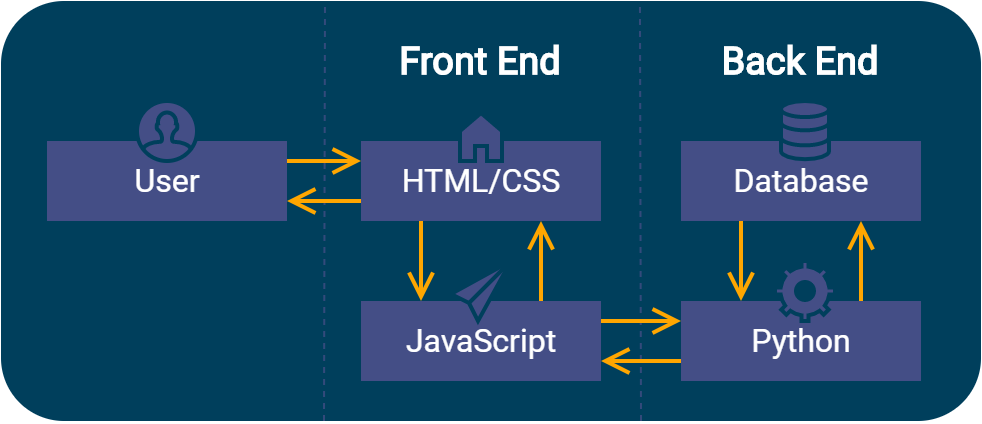

The diagram above was exported from draw.io. Its source (the exported page's mxGraphModel, read from the mxfile embedded in the PNG):
<mxGraphModel dx="1422" dy="-267" grid="1" gridSize="10" guides="1" tooltips="1" connect="1" arrows="1" fold="1" page="1" pageScale="1" pageWidth="850" pageHeight="1100" background="none" math="0" shadow="0">
  <root>
    <mxCell id="0" />
    <mxCell id="1" parent="0" />
    <mxCell id="2" value="" style="rounded=1;whiteSpace=wrap;html=1;fontSize=16;strokeColor=none;fillColor=#003F5C;" vertex="1" parent="1">
      <mxGeometry x="50" y="1120" width="490" height="210" as="geometry" />
    </mxCell>
    <mxCell id="3" value="User" style="html=1;fontFamily=Roboto;fontSize=16;fontColor=#FFFFFF;fontStyle=0;strokeColor=none;fillColor=#444e86;" vertex="1" parent="1">
      <mxGeometry x="73" y="1190" width="120" height="40" as="geometry" />
    </mxCell>
    <mxCell id="4" style="edgeStyle=orthogonalEdgeStyle;rounded=0;orthogonalLoop=1;jettySize=auto;html=1;exitX=0.25;exitY=1;exitDx=0;exitDy=0;entryX=0.25;entryY=0;entryDx=0;entryDy=0;fontFamily=Helvetica;shadow=0;verticalAlign=bottom;strokeColor=#ffa600;strokeWidth=2;endFill=1;endArrow=open;endSize=10;targetPerimeterSpacing=0;startSize=6;sourcePerimeterSpacing=0;sketch=0;" edge="1" source="5" target="11" parent="1">
      <mxGeometry relative="1" as="geometry" />
    </mxCell>
    <mxCell id="5" value="HTML/CSS" style="html=1;fontFamily=Roboto;fontSize=16;fontColor=#FFFFFF;fontStyle=0;strokeColor=none;fillColor=#444e86;" vertex="1" parent="1">
      <mxGeometry x="230" y="1190" width="120" height="40" as="geometry" />
    </mxCell>
    <mxCell id="6" style="edgeStyle=orthogonalEdgeStyle;rounded=0;orthogonalLoop=1;jettySize=auto;html=1;exitX=0.25;exitY=1;exitDx=0;exitDy=0;entryX=0.25;entryY=0;entryDx=0;entryDy=0;fontFamily=Helvetica;shadow=0;verticalAlign=bottom;strokeColor=#ffa600;strokeWidth=2;endFill=1;endArrow=open;endSize=10;targetPerimeterSpacing=0;startSize=6;sourcePerimeterSpacing=0;sketch=0;" edge="1" source="7" target="9" parent="1">
      <mxGeometry relative="1" as="geometry" />
    </mxCell>
    <mxCell id="7" value="Database" style="html=1;fontFamily=Roboto;fontSize=16;fontColor=#FFFFFF;fontStyle=0;strokeColor=none;fillColor=#444E86;" vertex="1" parent="1">
      <mxGeometry x="390" y="1190" width="120" height="40" as="geometry" />
    </mxCell>
    <mxCell id="8" style="edgeStyle=orthogonalEdgeStyle;rounded=0;orthogonalLoop=1;jettySize=auto;html=1;exitX=0.75;exitY=0;exitDx=0;exitDy=0;entryX=0.75;entryY=1;entryDx=0;entryDy=0;fontFamily=Helvetica;shadow=0;verticalAlign=bottom;strokeColor=#ffa600;strokeWidth=2;endFill=1;endArrow=open;endSize=10;targetPerimeterSpacing=0;startSize=6;sourcePerimeterSpacing=0;sketch=0;" edge="1" source="9" target="7" parent="1">
      <mxGeometry relative="1" as="geometry" />
    </mxCell>
    <mxCell id="9" value="Python" style="html=1;fontFamily=Roboto;fontSize=16;fontColor=#FFFFFF;fontStyle=0;strokeColor=none;fillColor=#444e86;" vertex="1" parent="1">
      <mxGeometry x="390" y="1270" width="120" height="40" as="geometry" />
    </mxCell>
    <mxCell id="10" style="edgeStyle=orthogonalEdgeStyle;rounded=0;orthogonalLoop=1;jettySize=auto;html=1;exitX=0.75;exitY=0;exitDx=0;exitDy=0;entryX=0.75;entryY=1;entryDx=0;entryDy=0;fontFamily=Helvetica;shadow=0;verticalAlign=bottom;strokeColor=#ffa600;strokeWidth=2;endFill=1;endArrow=open;endSize=10;targetPerimeterSpacing=0;startSize=6;sourcePerimeterSpacing=0;sketch=0;" edge="1" source="11" target="5" parent="1">
      <mxGeometry relative="1" as="geometry" />
    </mxCell>
    <mxCell id="11" value="JavaScript" style="html=1;fontFamily=Roboto;fontSize=16;fontColor=#FFFFFF;fontStyle=0;strokeColor=none;fillColor=#444e86;" vertex="1" parent="1">
      <mxGeometry x="230" y="1270" width="120" height="40" as="geometry" />
    </mxCell>
    <mxCell id="12" value="" style="endArrow=none;dashed=1;html=1;strokeOpacity=75;strokeColor=#444E86;" edge="1" parent="1">
      <mxGeometry width="50" height="50" relative="1" as="geometry">
        <mxPoint x="211.5" y="1330" as="sourcePoint" />
        <mxPoint x="212" y="1120" as="targetPoint" />
      </mxGeometry>
    </mxCell>
    <mxCell id="13" value="" style="endArrow=none;dashed=1;html=1;entryX=0.652;entryY=0.004;entryDx=0;entryDy=0;entryPerimeter=0;fillOpacity=100;strokeOpacity=75;fixDash=0;strokeColor=#444E86;" edge="1" target="2" parent="1">
      <mxGeometry width="50" height="50" relative="1" as="geometry">
        <mxPoint x="370" y="1330" as="sourcePoint" />
        <mxPoint x="370" y="1200" as="targetPoint" />
      </mxGeometry>
    </mxCell>
    <mxCell id="14" style="edgeStyle=orthogonalEdgeStyle;rounded=0;orthogonalLoop=1;jettySize=auto;html=1;exitX=1;exitY=0.25;exitDx=0;exitDy=0;entryX=0;entryY=0.25;entryDx=0;entryDy=0;startArrow=none;startSize=6;fontSize=11;shadow=0;verticalAlign=bottom;strokeColor=#ffa600;strokeWidth=2;endFill=1;endArrow=open;endSize=10;targetPerimeterSpacing=0;sourcePerimeterSpacing=0;sketch=0;" edge="1" source="3" target="5" parent="1">
      <mxGeometry relative="1" as="geometry" />
    </mxCell>
    <mxCell id="15" style="edgeStyle=orthogonalEdgeStyle;rounded=0;orthogonalLoop=1;jettySize=auto;html=1;exitX=0;exitY=0.75;exitDx=0;exitDy=0;entryX=1;entryY=0.75;entryDx=0;entryDy=0;startArrow=none;startSize=6;fontSize=11;shadow=0;verticalAlign=bottom;strokeColor=#ffa600;strokeWidth=2;endFill=1;endArrow=open;endSize=10;targetPerimeterSpacing=0;sourcePerimeterSpacing=0;sketch=0;" edge="1" source="5" target="3" parent="1">
      <mxGeometry relative="1" as="geometry" />
    </mxCell>
    <mxCell id="16" style="edgeStyle=orthogonalEdgeStyle;rounded=0;orthogonalLoop=1;jettySize=auto;html=1;exitX=0;exitY=0.75;exitDx=0;exitDy=0;entryX=1;entryY=0.75;entryDx=0;entryDy=0;fontFamily=Helvetica;shadow=0;verticalAlign=bottom;strokeColor=#ffa600;strokeWidth=2;endFill=1;endArrow=open;endSize=10;targetPerimeterSpacing=0;startSize=6;sourcePerimeterSpacing=0;sketch=0;" edge="1" source="9" target="11" parent="1">
      <mxGeometry relative="1" as="geometry" />
    </mxCell>
    <mxCell id="17" style="edgeStyle=orthogonalEdgeStyle;rounded=0;orthogonalLoop=1;jettySize=auto;html=1;exitX=1;exitY=0.25;exitDx=0;exitDy=0;entryX=0;entryY=0.25;entryDx=0;entryDy=0;fontFamily=Helvetica;shadow=0;verticalAlign=bottom;strokeColor=#ffa600;strokeWidth=2;endFill=1;endArrow=open;endSize=10;targetPerimeterSpacing=0;startSize=6;sourcePerimeterSpacing=0;sketch=0;" edge="1" source="11" target="9" parent="1">
      <mxGeometry relative="1" as="geometry" />
    </mxCell>
    <mxCell id="18" value="Back End" style="text;html=1;strokeColor=none;fillColor=none;align=center;verticalAlign=middle;whiteSpace=wrap;rounded=0;fontFamily=Roboto;fontSize=19;fontColor=#FFFFFF;fontStyle=1;" vertex="1" parent="1">
      <mxGeometry x="405" y="1140" width="90" height="20" as="geometry" />
    </mxCell>
    <mxCell id="19" value="Front End" style="text;html=1;strokeColor=none;fillColor=none;align=center;verticalAlign=middle;whiteSpace=wrap;rounded=0;fontFamily=Roboto;fontSource=https%3A%2F%2Ffonts.googleapis.com%2Fcss%3Ffamily%3DRoboto;fontSize=19;fontStyle=1;fontColor=#FFFFFF;" vertex="1" parent="1">
      <mxGeometry x="245" y="1140" width="90" height="20" as="geometry" />
    </mxCell>
    <mxCell id="20" value="" style="html=1;verticalLabelPosition=bottom;align=center;labelBackgroundColor=#ffffff;verticalAlign=top;strokeWidth=2;shadow=0;dashed=0;shape=mxgraph.ios7.icons.user;fontFamily=Roboto;fontSize=16;fontColor=#FFFFFF;fillColor=#444E86;strokeColor=#003F5C;" vertex="1" parent="1">
      <mxGeometry x="118" y="1170" width="30" height="30" as="geometry" />
    </mxCell>
    <mxCell id="21" value="" style="html=1;verticalLabelPosition=bottom;align=center;labelBackgroundColor=#ffffff;verticalAlign=top;strokeWidth=2;strokeColor=#003F5C;shadow=0;dashed=0;shape=mxgraph.ios7.icons.data;fillColor=#444E86;fontFamily=Roboto;fontSize=16;fontColor=#FFFFFF;" vertex="1" parent="1">
      <mxGeometry x="440" y="1170" width="24" height="29.1" as="geometry" />
    </mxCell>
    <mxCell id="22" value="" style="html=1;verticalLabelPosition=bottom;align=center;labelBackgroundColor=#ffffff;verticalAlign=top;strokeWidth=2;strokeColor=#003F5C;shadow=0;dashed=0;shape=mxgraph.ios7.icons.home;fillColor=#444E86;fontFamily=Roboto;fontSize=16;fontColor=#FFFFFF;" vertex="1" parent="1">
      <mxGeometry x="278" y="1174.5" width="24" height="25.5" as="geometry" />
    </mxCell>
    <mxCell id="23" value="" style="html=1;verticalLabelPosition=bottom;align=center;labelBackgroundColor=#ffffff;verticalAlign=top;strokeWidth=2;strokeColor=#003F5C;shadow=0;dashed=0;shape=mxgraph.ios7.icons.pointer;fillColor=#444E86;fontFamily=Roboto;fontSize=16;fontColor=#FFFFFF;" vertex="1" parent="1">
      <mxGeometry x="275" y="1250" width="30" height="30" as="geometry" />
    </mxCell>
    <mxCell id="24" value="" style="html=1;verticalLabelPosition=bottom;align=center;labelBackgroundColor=#ffffff;verticalAlign=top;strokeWidth=2;strokeColor=#003F5C;shadow=0;dashed=0;shape=mxgraph.ios7.icons.settings;fillColor=#444E86;fontFamily=Roboto;fontSize=16;fontColor=#FFFFFF;" vertex="1" parent="1">
      <mxGeometry x="437" y="1250" width="30" height="30" as="geometry" />
    </mxCell>
  </root>
</mxGraphModel>